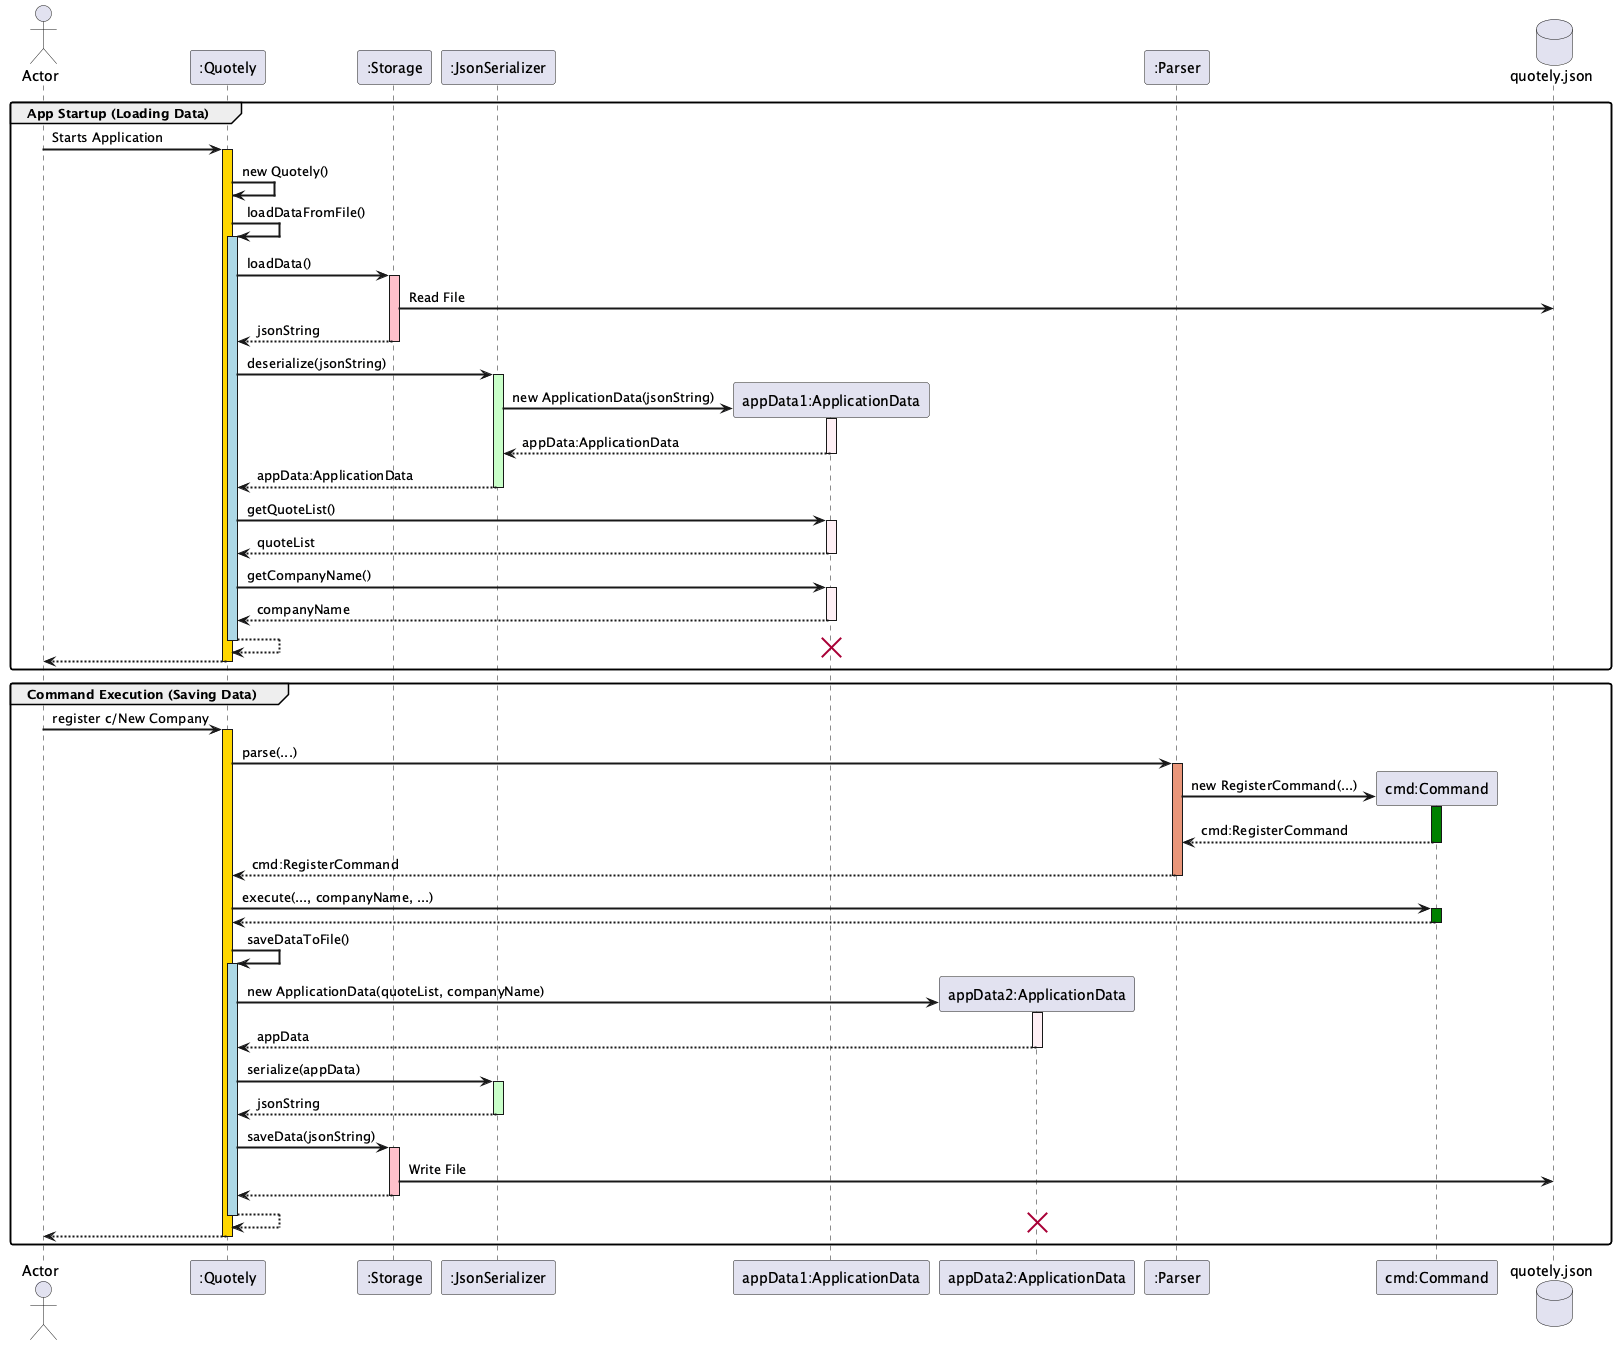

The diagram above was rendered by PlantUML. Its source (embedded in the PNG):
@startuml
actor Actor
participant ":Quotely" as Quotely
participant ":Storage" as Storage
participant ":JsonSerializer" as Serializer
participant "appData1:ApplicationData" as AppData1
participant "appData2:ApplicationData" as AppData2
participant ":Parser" as Parser
participant "cmd:Command" as Command
database "quotely.json" as DB

skinparam sequenceArrowThickness 2
skinparam roundcorner 5
skinparam padding 2

group App Startup (Loading Data)
    Actor -> Quotely ++ #Gold: Starts Application
    Quotely -> Quotely: new Quotely()

    Quotely -> Quotely ++ #LightBlue: loadDataFromFile()
    Quotely -> Storage ++ #Pink: loadData()
    Storage -> DB: Read File
    Storage --> Quotely: jsonString
    deactivate Storage

    Quotely -> Serializer ++ #technology: deserialize(jsonString)
    Serializer -> AppData1 **: new ApplicationData(jsonString)
    activate AppData1 #LavenderBlush
    return appData:ApplicationData
    return appData:ApplicationData

    Quotely -> AppData1 ++ #LavenderBlush : getQuoteList()
    return quoteList

    Quotely -> AppData1 ++ #LavenderBlush: getCompanyName()
    return companyName

    return
    destroy AppData1
    return
end

group Command Execution (Saving Data)
    Actor -> Quotely ++ #Gold: register c/New Company

    ' 1. Parse Command
    Quotely -> Parser ++ #DarkSalmon: parse(...)
    Parser -> Command **: new RegisterCommand(...)
    activate Command #Green
    return cmd:RegisterCommand
    return cmd:RegisterCommand

    ' 2. Execute Command
    Quotely -> Command ++ #Green: execute(..., companyName, ...)
    ' (Command modifies the companyName object in memory)
    return

    ' 3. Save Data
    Quotely -> Quotely ++ #LightBlue: saveDataToFile()

    Quotely -> AppData2 **: new ApplicationData(quoteList, companyName)
    activate AppData2 #LavenderBlush
    return appData

    Quotely -> Serializer ++ #technology: serialize(appData)
    return jsonString

    Quotely -> Storage ++ #Pink: saveData(jsonString)
    Storage -> DB: Write File
    return
    return
    destroy AppData2
    return
end
@enduml